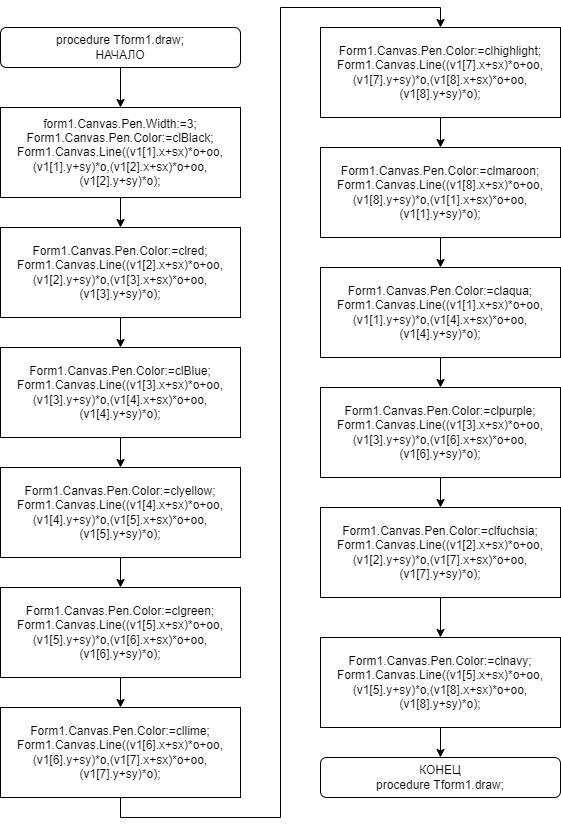

The diagram above was exported from draw.io. Its source (the exported page's mxGraphModel, read from the mxfile embedded in the PNG):
<mxGraphModel dx="700" dy="752" grid="1" gridSize="10" guides="1" tooltips="1" connect="1" arrows="1" fold="1" page="1" pageScale="1" pageWidth="1169" pageHeight="1654" math="0" shadow="0">
  <root>
    <mxCell id="0" />
    <mxCell id="1" parent="0" />
    <mxCell id="Pd4wUc615vwiKNgfeLyQ-3" style="edgeStyle=orthogonalEdgeStyle;rounded=0;orthogonalLoop=1;jettySize=auto;html=1;exitX=0.5;exitY=1;exitDx=0;exitDy=0;entryX=0.5;entryY=0;entryDx=0;entryDy=0;" edge="1" parent="1" source="Pd4wUc615vwiKNgfeLyQ-1" target="Pd4wUc615vwiKNgfeLyQ-2">
      <mxGeometry relative="1" as="geometry" />
    </mxCell>
    <mxCell id="Pd4wUc615vwiKNgfeLyQ-1" value="procedure Tform1.draw;&lt;br&gt;НАЧАЛО" style="rounded=1;whiteSpace=wrap;html=1;" vertex="1" parent="1">
      <mxGeometry x="80" y="40" width="240" height="40" as="geometry" />
    </mxCell>
    <mxCell id="Pd4wUc615vwiKNgfeLyQ-5" style="edgeStyle=orthogonalEdgeStyle;rounded=0;orthogonalLoop=1;jettySize=auto;html=1;exitX=0.5;exitY=1;exitDx=0;exitDy=0;entryX=0.5;entryY=0;entryDx=0;entryDy=0;" edge="1" parent="1" source="Pd4wUc615vwiKNgfeLyQ-2" target="Pd4wUc615vwiKNgfeLyQ-4">
      <mxGeometry relative="1" as="geometry" />
    </mxCell>
    <mxCell id="Pd4wUc615vwiKNgfeLyQ-2" value="&lt;div&gt;form1.Canvas.Pen.Width:=3;&lt;/div&gt;&lt;div&gt;Form1.Canvas.Pen.Color:=clBlack;&lt;/div&gt;&lt;div&gt;Form1.Canvas.Line((v1[1].x+sx)*o+oo,(v1[1].y+sy)*o,(v1[2].x+sx)*o+oo,(v1[2].y+sy)*o);&lt;/div&gt;" style="rounded=0;whiteSpace=wrap;html=1;" vertex="1" parent="1">
      <mxGeometry x="80" y="120" width="240" height="90" as="geometry" />
    </mxCell>
    <mxCell id="Pd4wUc615vwiKNgfeLyQ-14" style="edgeStyle=orthogonalEdgeStyle;rounded=0;orthogonalLoop=1;jettySize=auto;html=1;exitX=0.5;exitY=1;exitDx=0;exitDy=0;entryX=0.5;entryY=0;entryDx=0;entryDy=0;" edge="1" parent="1" source="Pd4wUc615vwiKNgfeLyQ-4" target="Pd4wUc615vwiKNgfeLyQ-6">
      <mxGeometry relative="1" as="geometry" />
    </mxCell>
    <mxCell id="Pd4wUc615vwiKNgfeLyQ-4" value="&lt;div&gt;Form1.Canvas.Pen.Color:=clred;&lt;/div&gt;&lt;div&gt;Form1.Canvas.Line((v1[2].x+sx)*o+oo,(v1[2].y+sy)*o,(v1[3].x+sx)*o+oo,(v1[3].y+sy)*o);&lt;/div&gt;" style="rounded=0;whiteSpace=wrap;html=1;" vertex="1" parent="1">
      <mxGeometry x="80" y="240" width="240" height="90" as="geometry" />
    </mxCell>
    <mxCell id="Pd4wUc615vwiKNgfeLyQ-15" style="edgeStyle=orthogonalEdgeStyle;rounded=0;orthogonalLoop=1;jettySize=auto;html=1;exitX=0.5;exitY=1;exitDx=0;exitDy=0;entryX=0.5;entryY=0;entryDx=0;entryDy=0;" edge="1" parent="1" source="Pd4wUc615vwiKNgfeLyQ-6" target="Pd4wUc615vwiKNgfeLyQ-7">
      <mxGeometry relative="1" as="geometry" />
    </mxCell>
    <mxCell id="Pd4wUc615vwiKNgfeLyQ-6" value="&lt;div&gt;Form1.Canvas.Pen.Color:=clBlue;&lt;/div&gt;&lt;div&gt;Form1.Canvas.Line((v1[3].x+sx)*o+oo,(v1[3].y+sy)*o,(v1[4].x+sx)*o+oo,(v1[4].y+sy)*o);&lt;/div&gt;" style="rounded=0;whiteSpace=wrap;html=1;" vertex="1" parent="1">
      <mxGeometry x="80" y="360" width="240" height="90" as="geometry" />
    </mxCell>
    <mxCell id="Pd4wUc615vwiKNgfeLyQ-16" style="edgeStyle=orthogonalEdgeStyle;rounded=0;orthogonalLoop=1;jettySize=auto;html=1;exitX=0.5;exitY=1;exitDx=0;exitDy=0;entryX=0.5;entryY=0;entryDx=0;entryDy=0;" edge="1" parent="1" source="Pd4wUc615vwiKNgfeLyQ-7" target="Pd4wUc615vwiKNgfeLyQ-8">
      <mxGeometry relative="1" as="geometry" />
    </mxCell>
    <mxCell id="Pd4wUc615vwiKNgfeLyQ-7" value="&lt;div&gt;Form1.Canvas.Pen.Color:=clyellow;&lt;/div&gt;&lt;div&gt;Form1.Canvas.Line((v1[4].x+sx)*o+oo,(v1[4].y+sy)*o,(v1[5].x+sx)*o+oo,(v1[5].y+sy)*o);&lt;/div&gt;" style="rounded=0;whiteSpace=wrap;html=1;" vertex="1" parent="1">
      <mxGeometry x="80" y="480" width="240" height="90" as="geometry" />
    </mxCell>
    <mxCell id="Pd4wUc615vwiKNgfeLyQ-24" style="edgeStyle=orthogonalEdgeStyle;rounded=0;orthogonalLoop=1;jettySize=auto;html=1;exitX=0.5;exitY=1;exitDx=0;exitDy=0;entryX=0.5;entryY=0;entryDx=0;entryDy=0;" edge="1" parent="1" source="Pd4wUc615vwiKNgfeLyQ-8" target="Pd4wUc615vwiKNgfeLyQ-9">
      <mxGeometry relative="1" as="geometry" />
    </mxCell>
    <mxCell id="Pd4wUc615vwiKNgfeLyQ-8" value="&lt;div&gt;Form1.Canvas.Pen.Color:=clgreen;&lt;/div&gt;&lt;div&gt;Form1.Canvas.Line((v1[5].x+sx)*o+oo,(v1[5].y+sy)*o,(v1[6].x+sx)*o+oo,(v1[6].y+sy)*o);&lt;/div&gt;" style="rounded=0;whiteSpace=wrap;html=1;" vertex="1" parent="1">
      <mxGeometry x="80" y="600" width="240" height="90" as="geometry" />
    </mxCell>
    <mxCell id="Pd4wUc615vwiKNgfeLyQ-25" style="edgeStyle=orthogonalEdgeStyle;rounded=0;orthogonalLoop=1;jettySize=auto;html=1;exitX=0.5;exitY=1;exitDx=0;exitDy=0;entryX=0.5;entryY=0;entryDx=0;entryDy=0;" edge="1" parent="1" source="Pd4wUc615vwiKNgfeLyQ-9" target="Pd4wUc615vwiKNgfeLyQ-22">
      <mxGeometry relative="1" as="geometry" />
    </mxCell>
    <mxCell id="Pd4wUc615vwiKNgfeLyQ-9" value="&lt;div&gt;Form1.Canvas.Pen.Color:=cllime;&lt;/div&gt;&lt;div&gt;Form1.Canvas.Line((v1[6].x+sx)*o+oo,(v1[6].y+sy)*o,(v1[7].x+sx)*o+oo,(v1[7].y+sy)*o);&lt;/div&gt;" style="rounded=0;whiteSpace=wrap;html=1;" vertex="1" parent="1">
      <mxGeometry x="80" y="720" width="240" height="90" as="geometry" />
    </mxCell>
    <mxCell id="Pd4wUc615vwiKNgfeLyQ-18" style="edgeStyle=orthogonalEdgeStyle;rounded=0;orthogonalLoop=1;jettySize=auto;html=1;exitX=0.5;exitY=1;exitDx=0;exitDy=0;entryX=0.5;entryY=0;entryDx=0;entryDy=0;" edge="1" parent="1" source="Pd4wUc615vwiKNgfeLyQ-10" target="Pd4wUc615vwiKNgfeLyQ-11">
      <mxGeometry relative="1" as="geometry" />
    </mxCell>
    <mxCell id="Pd4wUc615vwiKNgfeLyQ-10" value="&lt;div&gt;Form1.Canvas.Pen.Color:=clmaroon;&lt;/div&gt;&lt;div&gt;Form1.Canvas.Line((v1[8].x+sx)*o+oo,(v1[8].y+sy)*o,(v1[1].x+sx)*o+oo,(v1[1].y+sy)*o);&lt;/div&gt;" style="rounded=0;whiteSpace=wrap;html=1;" vertex="1" parent="1">
      <mxGeometry x="400" y="160" width="240" height="90" as="geometry" />
    </mxCell>
    <mxCell id="Pd4wUc615vwiKNgfeLyQ-19" style="edgeStyle=orthogonalEdgeStyle;rounded=0;orthogonalLoop=1;jettySize=auto;html=1;exitX=0.5;exitY=1;exitDx=0;exitDy=0;entryX=0.5;entryY=0;entryDx=0;entryDy=0;" edge="1" parent="1" source="Pd4wUc615vwiKNgfeLyQ-11" target="Pd4wUc615vwiKNgfeLyQ-12">
      <mxGeometry relative="1" as="geometry" />
    </mxCell>
    <mxCell id="Pd4wUc615vwiKNgfeLyQ-11" value="&lt;div&gt;Form1.Canvas.Pen.Color:=claqua;&lt;/div&gt;&lt;div&gt;Form1.Canvas.Line((v1[1].x+sx)*o+oo,(v1[1].y+sy)*o,(v1[4].x+sx)*o+oo,(v1[4].y+sy)*o);&lt;/div&gt;" style="rounded=0;whiteSpace=wrap;html=1;" vertex="1" parent="1">
      <mxGeometry x="400" y="280" width="240" height="90" as="geometry" />
    </mxCell>
    <mxCell id="Pd4wUc615vwiKNgfeLyQ-20" style="edgeStyle=orthogonalEdgeStyle;rounded=0;orthogonalLoop=1;jettySize=auto;html=1;exitX=0.5;exitY=1;exitDx=0;exitDy=0;entryX=0.5;entryY=0;entryDx=0;entryDy=0;" edge="1" parent="1" source="Pd4wUc615vwiKNgfeLyQ-12" target="Pd4wUc615vwiKNgfeLyQ-13">
      <mxGeometry relative="1" as="geometry" />
    </mxCell>
    <mxCell id="Pd4wUc615vwiKNgfeLyQ-12" value="&lt;div&gt;Form1.Canvas.Pen.Color:=clpurple;&lt;/div&gt;&lt;div&gt;Form1.Canvas.Line((v1[3].x+sx)*o+oo,(v1[3].y+sy)*o,(v1[6].x+sx)*o+oo,(v1[6].y+sy)*o);&lt;/div&gt;" style="rounded=0;whiteSpace=wrap;html=1;" vertex="1" parent="1">
      <mxGeometry x="400" y="400" width="240" height="90" as="geometry" />
    </mxCell>
    <mxCell id="Pd4wUc615vwiKNgfeLyQ-27" style="edgeStyle=orthogonalEdgeStyle;rounded=0;orthogonalLoop=1;jettySize=auto;html=1;exitX=0.5;exitY=1;exitDx=0;exitDy=0;entryX=0.5;entryY=0;entryDx=0;entryDy=0;" edge="1" parent="1" source="Pd4wUc615vwiKNgfeLyQ-13" target="Pd4wUc615vwiKNgfeLyQ-26">
      <mxGeometry relative="1" as="geometry" />
    </mxCell>
    <mxCell id="Pd4wUc615vwiKNgfeLyQ-13" value="&lt;div&gt;Form1.Canvas.Pen.Color:=clfuchsia;&lt;/div&gt;&lt;div&gt;Form1.Canvas.Line((v1[2].x+sx)*o+oo,(v1[2].y+sy)*o,(v1[7].x+sx)*o+oo,(v1[7].y+sy)*o);&lt;/div&gt;" style="rounded=0;whiteSpace=wrap;html=1;" vertex="1" parent="1">
      <mxGeometry x="400" y="520" width="240" height="90" as="geometry" />
    </mxCell>
    <mxCell id="Pd4wUc615vwiKNgfeLyQ-23" style="edgeStyle=orthogonalEdgeStyle;rounded=0;orthogonalLoop=1;jettySize=auto;html=1;exitX=0.5;exitY=1;exitDx=0;exitDy=0;entryX=0.5;entryY=0;entryDx=0;entryDy=0;" edge="1" parent="1" source="Pd4wUc615vwiKNgfeLyQ-22" target="Pd4wUc615vwiKNgfeLyQ-10">
      <mxGeometry relative="1" as="geometry" />
    </mxCell>
    <mxCell id="Pd4wUc615vwiKNgfeLyQ-22" value="&lt;div&gt;Form1.Canvas.Pen.Color:=clhighlight;&lt;/div&gt;&lt;div&gt;Form1.Canvas.Line((v1[7].x+sx)*o+oo,(v1[7].y+sy)*o,(v1[8].x+sx)*o+oo,(v1[8].y+sy)*o);&lt;/div&gt;" style="rounded=0;whiteSpace=wrap;html=1;" vertex="1" parent="1">
      <mxGeometry x="400" y="40" width="240" height="90" as="geometry" />
    </mxCell>
    <mxCell id="Pd4wUc615vwiKNgfeLyQ-29" style="edgeStyle=orthogonalEdgeStyle;rounded=0;orthogonalLoop=1;jettySize=auto;html=1;exitX=0.5;exitY=1;exitDx=0;exitDy=0;" edge="1" parent="1" source="Pd4wUc615vwiKNgfeLyQ-26" target="Pd4wUc615vwiKNgfeLyQ-28">
      <mxGeometry relative="1" as="geometry" />
    </mxCell>
    <mxCell id="Pd4wUc615vwiKNgfeLyQ-26" value="&lt;div&gt;Form1.Canvas.Pen.Color:=clnavy;&lt;/div&gt;&lt;div&gt;Form1.Canvas.Line((v1[5].x+sx)*o+oo,(v1[5].y+sy)*o,(v1[8].x+sx)*o+oo,(v1[8].y+sy)*o);&lt;/div&gt;" style="rounded=0;whiteSpace=wrap;html=1;" vertex="1" parent="1">
      <mxGeometry x="400" y="650" width="240" height="90" as="geometry" />
    </mxCell>
    <mxCell id="Pd4wUc615vwiKNgfeLyQ-28" value="КОНЕЦ&lt;br&gt;procedure Tform1.draw;" style="rounded=1;whiteSpace=wrap;html=1;" vertex="1" parent="1">
      <mxGeometry x="400" y="770" width="240" height="40" as="geometry" />
    </mxCell>
  </root>
</mxGraphModel>